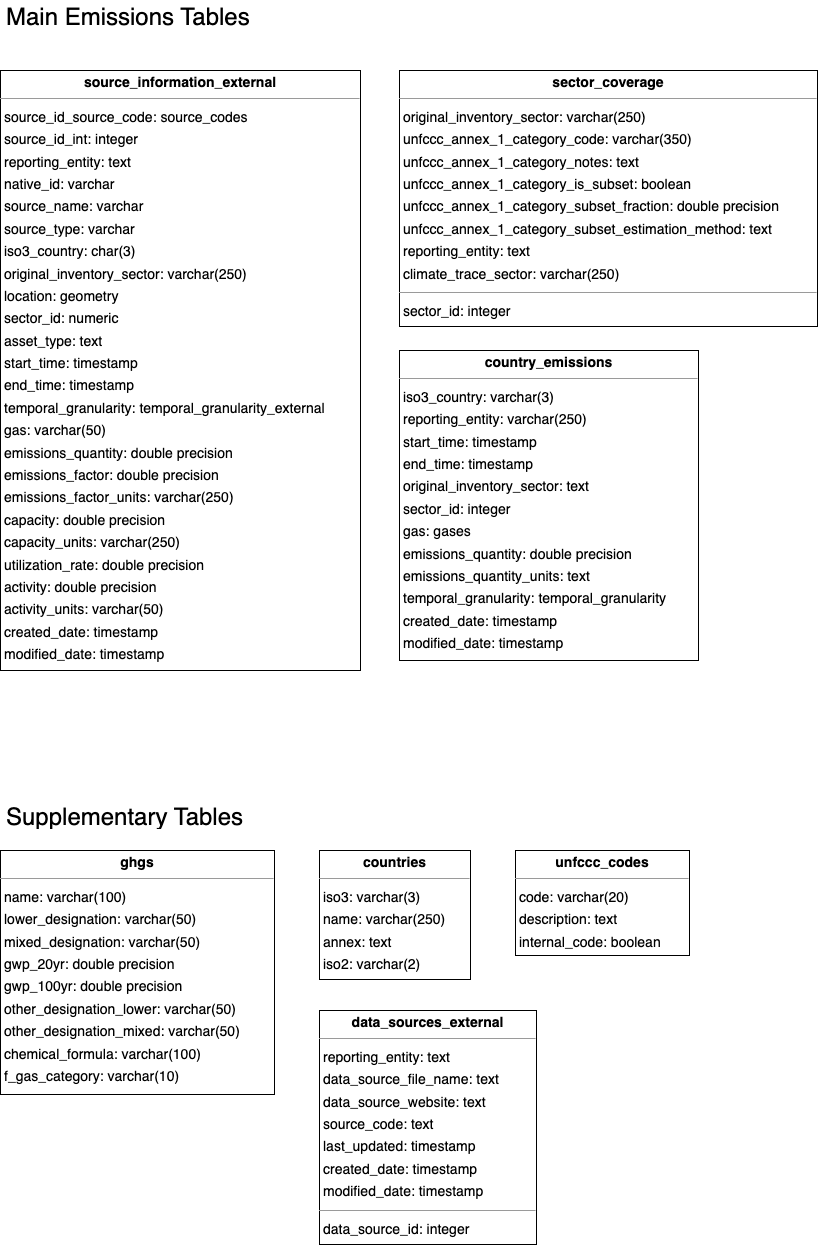

The diagram above was exported from draw.io. Its source (the exported page's mxGraphModel, read from the mxfile embedded in the PNG):
<mxGraphModel dx="1769" dy="1395" grid="1" gridSize="10" guides="1" tooltips="1" connect="1" arrows="1" fold="1" page="0" pageScale="1" pageWidth="850" pageHeight="1100" background="none" math="0" shadow="0">
  <root>
    <mxCell id="NOzwrckYL8ZVJCkR7gVN-0" />
    <mxCell id="NOzwrckYL8ZVJCkR7gVN-1" parent="NOzwrckYL8ZVJCkR7gVN-0" />
    <mxCell id="NOzwrckYL8ZVJCkR7gVN-6" value="&lt;p style=&quot;margin:0px;margin-top:4px;text-align:center;&quot;&gt;&lt;b&gt;countries&lt;/b&gt;&lt;/p&gt;&lt;hr size=&quot;1&quot;/&gt;&lt;p style=&quot;margin:0 0 0 4px;line-height:1.6;&quot;&gt; iso3: varchar(3)&lt;br/&gt; name: varchar(250)&lt;br/&gt; annex: text&lt;br/&gt; iso2: varchar(2)&lt;/p&gt;" style="verticalAlign=top;align=left;overflow=fill;fontSize=14;fontFamily=Helvetica;html=1;rounded=0;shadow=0;comic=0;labelBackgroundColor=none;strokeWidth=1;" parent="NOzwrckYL8ZVJCkR7gVN-1" vertex="1">
      <mxGeometry x="220" y="500" width="151" height="129" as="geometry" />
    </mxCell>
    <mxCell id="NOzwrckYL8ZVJCkR7gVN-7" value="&lt;p style=&quot;margin:0px;margin-top:4px;text-align:center;&quot;&gt;&lt;b&gt;country_emissions&lt;/b&gt;&lt;/p&gt;&lt;hr size=&quot;1&quot;&gt;&lt;p style=&quot;margin:0 0 0 4px;line-height:1.6;&quot;&gt; iso3_country: varchar(3)&lt;br&gt; reporting_entity: varchar(250)&lt;br&gt; start_time: timestamp&lt;br&gt; end_time: timestamp&lt;br&gt; original_inventory_sector: text&lt;br&gt; sector_id: integer&lt;br&gt; gas: gases&lt;br&gt; emissions_quantity: double precision&lt;br&gt; emissions_quantity_units: text&lt;br&gt; temporal_granularity: temporal_granularity&lt;br&gt; created_date: timestamp&lt;br&gt; modified_date: timestamp&lt;br&gt;&lt;br&gt;&lt;/p&gt;" style="verticalAlign=top;align=left;overflow=fill;fontSize=14;fontFamily=Helvetica;html=1;rounded=0;shadow=0;comic=0;labelBackgroundColor=none;strokeWidth=1;" parent="NOzwrckYL8ZVJCkR7gVN-1" vertex="1">
      <mxGeometry x="300" width="299" height="310" as="geometry" />
    </mxCell>
    <mxCell id="NOzwrckYL8ZVJCkR7gVN-8" value="&lt;p style=&quot;margin:0px;margin-top:4px;text-align:center;&quot;&gt;&lt;b&gt;ghgs&lt;/b&gt;&lt;/p&gt;&lt;hr size=&quot;1&quot;/&gt;&lt;p style=&quot;margin:0 0 0 4px;line-height:1.6;&quot;&gt; name: varchar(100)&lt;br/&gt; lower_designation: varchar(50)&lt;br/&gt; mixed_designation: varchar(50)&lt;br/&gt; gwp_20yr: double precision&lt;br/&gt; gwp_100yr: double precision&lt;br/&gt; other_designation_lower: varchar(50)&lt;br/&gt; other_designation_mixed: varchar(50)&lt;br/&gt; chemical_formula: varchar(100)&lt;br/&gt; f_gas_category: varchar(10)&lt;/p&gt;" style="verticalAlign=top;align=left;overflow=fill;fontSize=14;fontFamily=Helvetica;html=1;rounded=0;shadow=0;comic=0;labelBackgroundColor=none;strokeWidth=1;" parent="NOzwrckYL8ZVJCkR7gVN-1" vertex="1">
      <mxGeometry x="-99" y="500" width="274" height="244" as="geometry" />
    </mxCell>
    <mxCell id="NOzwrckYL8ZVJCkR7gVN-9" value="&lt;p style=&quot;margin:0px;margin-top:4px;text-align:center;&quot;&gt;&lt;b&gt;sector_coverage&lt;/b&gt;&lt;/p&gt;&lt;hr size=&quot;1&quot;/&gt;&lt;p style=&quot;margin:0 0 0 4px;line-height:1.6;&quot;&gt; original_inventory_sector: varchar(250)&lt;br/&gt; unfccc_annex_1_category_code: varchar(350)&lt;br/&gt; unfccc_annex_1_category_notes: text&lt;br/&gt; unfccc_annex_1_category_is_subset: boolean&lt;br/&gt; unfccc_annex_1_category_subset_fraction: double precision&lt;br/&gt; unfccc_annex_1_category_subset_estimation_method: text&lt;br/&gt; reporting_entity: text&lt;br/&gt; climate_trace_sector: varchar(250)&lt;/p&gt;&lt;hr size=&quot;1&quot;/&gt;&lt;p style=&quot;margin:0 0 0 4px;line-height:1.6;&quot;&gt; sector_id: integer&lt;/p&gt;" style="verticalAlign=top;align=left;overflow=fill;fontSize=14;fontFamily=Helvetica;html=1;rounded=0;shadow=0;comic=0;labelBackgroundColor=none;strokeWidth=1;" parent="NOzwrckYL8ZVJCkR7gVN-1" vertex="1">
      <mxGeometry x="300" y="-280" width="418" height="256" as="geometry" />
    </mxCell>
    <mxCell id="NOzwrckYL8ZVJCkR7gVN-10" value="&lt;p style=&quot;margin:0px;margin-top:4px;text-align:center;&quot;&gt;&lt;b&gt;unfccc_codes&lt;/b&gt;&lt;/p&gt;&lt;hr size=&quot;1&quot;/&gt;&lt;p style=&quot;margin:0 0 0 4px;line-height:1.6;&quot;&gt; code: varchar(20)&lt;br/&gt; description: text&lt;br/&gt; internal_code: boolean&lt;/p&gt;" style="verticalAlign=top;align=left;overflow=fill;fontSize=14;fontFamily=Helvetica;html=1;rounded=0;shadow=0;comic=0;labelBackgroundColor=none;strokeWidth=1;" parent="NOzwrckYL8ZVJCkR7gVN-1" vertex="1">
      <mxGeometry x="416" y="500" width="174" height="105" as="geometry" />
    </mxCell>
    <mxCell id="NOzwrckYL8ZVJCkR7gVN-18" value="&lt;font style=&quot;font-size: 24px;&quot;&gt;Supplementary Tables&lt;/font&gt;" style="text;strokeColor=none;fillColor=none;align=left;verticalAlign=middle;spacingLeft=4;spacingRight=4;overflow=hidden;points=[[0,0.5],[1,0.5]];portConstraint=eastwest;rotatable=0;whiteSpace=wrap;html=1;" parent="NOzwrckYL8ZVJCkR7gVN-1" vertex="1">
      <mxGeometry x="-99" y="450" width="310" height="30" as="geometry" />
    </mxCell>
    <mxCell id="NOzwrckYL8ZVJCkR7gVN-19" value="&lt;font style=&quot;font-size: 24px;&quot;&gt;Main Emissions Tables&lt;/font&gt;" style="text;strokeColor=none;fillColor=none;align=left;verticalAlign=middle;spacingLeft=4;spacingRight=4;overflow=hidden;points=[[0,0.5],[1,0.5]];portConstraint=eastwest;rotatable=0;whiteSpace=wrap;html=1;" parent="NOzwrckYL8ZVJCkR7gVN-1" vertex="1">
      <mxGeometry x="-99" y="-350" width="310" height="30" as="geometry" />
    </mxCell>
    <mxCell id="N8UTYhiKMKcUzd3P30T3-1" value="&lt;p style=&quot;margin:0px;margin-top:4px;text-align:center;&quot;&gt;&lt;b&gt;source_information_external&lt;/b&gt;&lt;/p&gt;&lt;hr size=&quot;1&quot;&gt;&lt;p style=&quot;margin:0 0 0 4px;line-height:1.6;&quot;&gt;source_id_source_code: source_codes&lt;br&gt;source_id_int: integer&lt;br&gt;&lt;/p&gt;&lt;p style=&quot;margin:0 0 0 4px;line-height:1.6;&quot;&gt; reporting_entity: text&lt;br&gt; native_id: varchar&lt;br&gt;source_name: varchar&lt;/p&gt;&lt;p style=&quot;margin:0 0 0 4px;line-height:1.6;&quot;&gt;source_type: varchar&amp;nbsp;&lt;br&gt; iso3_country: char(3)&lt;br&gt; original_inventory_sector: varchar(250)&lt;/p&gt;&lt;p style=&quot;margin:0 0 0 4px;line-height:1.6;&quot;&gt;location: geometry&lt;br&gt; sector_id: numeric&lt;br&gt; asset_type: text&lt;br&gt;&lt;/p&gt;&lt;p style=&quot;margin:0 0 0 4px;line-height:1.6;&quot;&gt;start_time: timestamp&lt;br&gt;end_time: timestamp&lt;br&gt;&lt;/p&gt;&lt;p style=&quot;margin:0 0 0 4px;line-height:1.6;&quot;&gt;temporal_granularity: temporal_granularity_external&lt;br&gt;gas: varchar(50)&lt;br&gt;emissions_quantity: double precision&lt;br&gt;emissions_factor: double precision&lt;br&gt;emissions_factor_units: varchar(250)&lt;br&gt;capacity: double precision&lt;br&gt;capacity_units: varchar(250)&lt;br&gt;utilization_rate: double precision&lt;br&gt;activity: double precision&lt;br&gt;activity_units: varchar(50)&lt;br&gt;&lt;/p&gt;&lt;p style=&quot;margin:0 0 0 4px;line-height:1.6;&quot;&gt;created_date: timestamp&lt;br&gt; modified_date: timestamp&lt;/p&gt;&lt;hr size=&quot;1&quot;&gt;&lt;p style=&quot;margin:0 0 0 4px;line-height:1.6;&quot;&gt;&lt;br&gt;&lt;/p&gt;" style="verticalAlign=top;align=left;overflow=fill;fontSize=14;fontFamily=Helvetica;html=1;rounded=0;shadow=0;comic=0;labelBackgroundColor=none;strokeWidth=1;" parent="NOzwrckYL8ZVJCkR7gVN-1" vertex="1">
      <mxGeometry x="-99" y="-280" width="360" height="600" as="geometry" />
    </mxCell>
    <mxCell id="HkBH141_anPUymh9OA-a-0" value="&lt;p style=&quot;margin:0px;margin-top:4px;text-align:center;&quot;&gt;&lt;b&gt;data_sources_external&lt;/b&gt;&lt;/p&gt;&lt;hr size=&quot;1&quot;/&gt;&lt;p style=&quot;margin:0 0 0 4px;line-height:1.6;&quot;&gt; reporting_entity: text&lt;br/&gt; data_source_file_name: text&lt;br/&gt; data_source_website: text&lt;br/&gt; source_code: text&lt;br/&gt; last_updated: timestamp&lt;br/&gt; created_date: timestamp&lt;br/&gt; modified_date: timestamp&lt;/p&gt;&lt;hr size=&quot;1&quot;/&gt;&lt;p style=&quot;margin:0 0 0 4px;line-height:1.6;&quot;&gt; data_source_id: integer&lt;/p&gt;" style="verticalAlign=top;align=left;overflow=fill;fontSize=14;fontFamily=Helvetica;html=1;rounded=0;shadow=0;comic=0;labelBackgroundColor=none;strokeWidth=1;" vertex="1" parent="NOzwrckYL8ZVJCkR7gVN-1">
      <mxGeometry x="220" y="660" width="217" height="234" as="geometry" />
    </mxCell>
  </root>
</mxGraphModel>